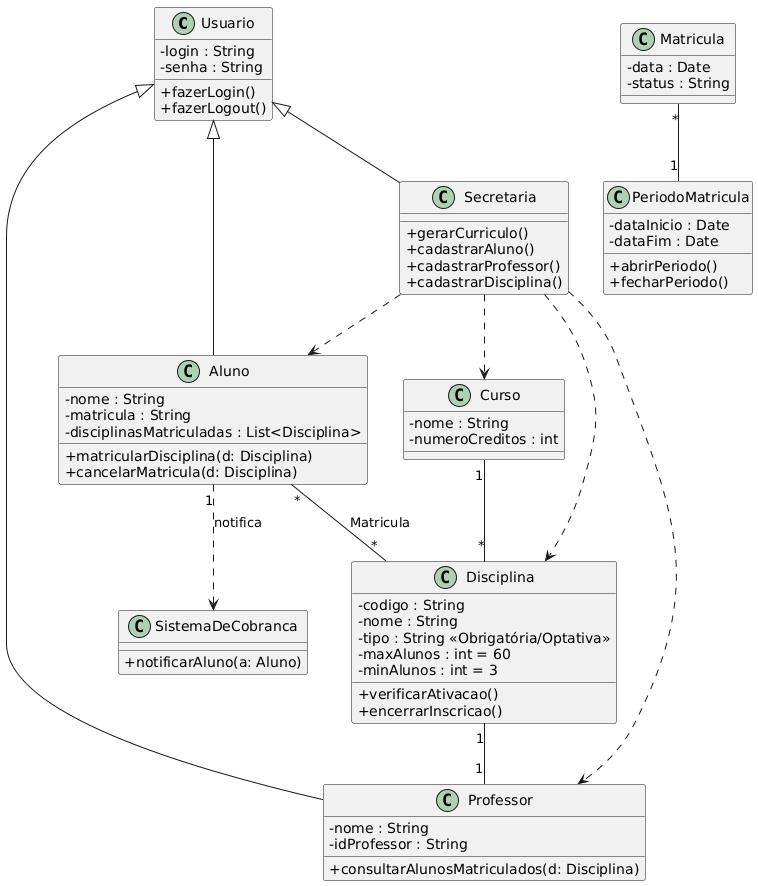

The diagram above was rendered by PlantUML. Its source (embedded in the PNG):
@startuml
skinparam classAttributeIconSize 0

class Usuario {
  - login : String
  - senha : String
  + fazerLogin()
  + fazerLogout()
}

class Aluno {
  - nome : String
  - matricula : String
  - disciplinasMatriculadas : List<Disciplina>
  + matricularDisciplina(d: Disciplina)
  + cancelarMatricula(d: Disciplina)
}

class Professor {
  - nome : String
  - idProfessor : String
  + consultarAlunosMatriculados(d: Disciplina)
}

class Secretaria {
  + gerarCurriculo()
  + cadastrarAluno()
  + cadastrarProfessor()
  + cadastrarDisciplina()
}

class Curso {
  - nome : String
  - numeroCreditos : int
}

class Disciplina {
  - codigo : String
  - nome : String
  - tipo : String <<Obrigatória/Optativa>>
  - maxAlunos : int = 60
  - minAlunos : int = 3
  + verificarAtivacao()
  + encerrarInscricao()
}

class Matricula {
  - data : Date
  - status : String
}

class PeriodoMatricula {
  - dataInicio : Date
  - dataFim : Date
  + abrirPeriodo()
  + fecharPeriodo()
}

class SistemaDeCobranca {
  + notificarAluno(a: Aluno)
}

Usuario <|-- Aluno
Usuario <|-- Professor
Usuario <|-- Secretaria

Curso "1" -- "*" Disciplina
Disciplina "1" -- "1" Professor
Aluno "*" -- "*" Disciplina : Matricula
Matricula "*" -- "1" PeriodoMatricula
Aluno "1" ..> SistemaDeCobranca : notifica
Secretaria ..> Curso
Secretaria ..> Disciplina
Secretaria ..> Professor
Secretaria ..> Aluno
@enduml